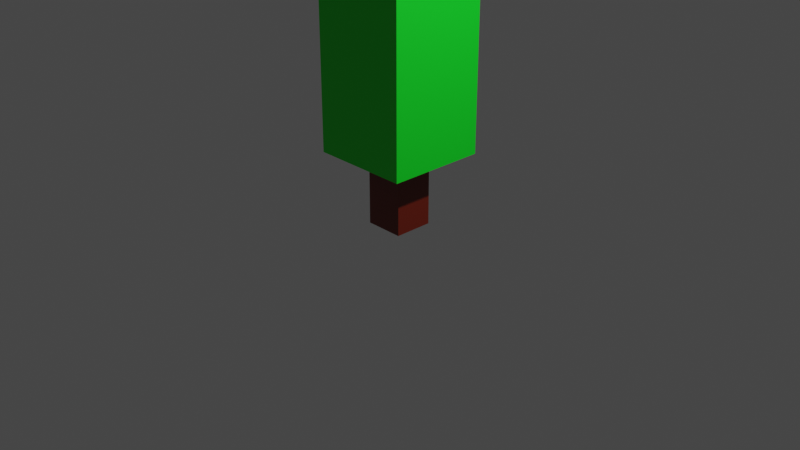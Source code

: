 # Source: Tree.blend  (saved by Blender 2.82.7; exported with 4.5.12 LTS)
import bpy
from mathutils import Matrix  # noqa: F401  (used for matrix-valued properties, if any)

bpy.ops.wm.read_factory_settings(use_empty=True)
scene = bpy.context.scene
scene.name = 'Scene'

# ---- collections
col_collection = bpy.data.collections.new('Collection'); scene.collection.children.link(col_collection)

# ---- images (referenced by path relative to the original .blend; pixels are not part of the script)
import os
ASSET_DIR = os.environ.get("B2B_ASSET_DIR", "")  # directory of the original .blend (textures are referenced by path, not embedded)
HERE = os.path.dirname(os.path.abspath(__file__))  # packed textures are extracted next to this script under _unpacked/

def load_image(name, relpath, width, height, colorspace="sRGB"):
    """Load a texture the original file referenced (path relative to the .blend, or extracted next to this script)."""
    p = next((c for c in (os.path.join(HERE, relpath), os.path.join(ASSET_DIR, relpath)) if relpath and os.path.exists(c)), "")
    if p:
        img = bpy.data.images.load(p, check_existing=True)
        img.name = name
    else:  # same state as the original file: an image datablock whose file is absent (Cycles renders it pink)
        img = bpy.data.images.new(name, width, height)
        img.source = "FILE"
        img.filepath = "//" + (relpath or name)
    img.colorspace_settings.name = colorspace
    return img
img_tree = load_image('Tree', 'Tree.png', 1024, 1024, 'sRGB')

# ---- materials (node trees are filled in below, after node groups)
mat_trunk = bpy.data.materials.new('Trunk')
mat_trunk.alpha_threshold = 0.0
mat_trunk.line_color = (0.0, 0.0, 0.0, 1.0)
mat_leaves = bpy.data.materials.new('Leaves')

# ---- material node trees
mat_trunk.use_nodes = True; mat_trunk.node_tree.nodes.clear()
_N = mat_trunk.node_tree.nodes; _L = mat_trunk.node_tree.links
n0 = _N.new('ShaderNodeOutputMaterial'); n0.name = 'Material Output'; n0.location = (300, 300)
n1 = _N.new('ShaderNodeBsdfPrincipled'); n1.name = 'Principled BSDF'; n1.location = (10, 300)
n1.distribution = 'GGX'
n1.subsurface_method = 'BURLEY'
n1.inputs[0].default_value = (0.1574, 0.01495, 0.004441, 1.0)
n1.inputs[2].default_value = 0.4
n1.inputs[3].default_value = 1.45
n1.inputs[27].default_value = (0.0, 0.0, 0.0, 1.0)
n1.inputs[28].default_value = 1.0
n2 = _N.new('ShaderNodeTexImage'); n2.name = 'Image Texture'; n2.location = (-408, 213)
n2.image = img_tree
_L.new(n1.outputs[0], n0.inputs[0])
n0.is_active_output = True
mat_leaves.use_nodes = True; mat_leaves.node_tree.nodes.clear()
_N = mat_leaves.node_tree.nodes; _L = mat_leaves.node_tree.links
n0 = _N.new('ShaderNodeOutputMaterial'); n0.name = 'Material Output'; n0.location = (300, 300)
n1 = _N.new('ShaderNodeBsdfPrincipled'); n1.name = 'Principled BSDF'; n1.location = (10, 300)
n1.distribution = 'GGX'
n1.subsurface_method = 'BURLEY'
n1.inputs[0].default_value = (0.002799, 0.8, 0.019, 1.0)
n1.inputs[3].default_value = 1.45
n1.inputs[27].default_value = (0.0, 0.0, 0.0, 1.0)
n1.inputs[28].default_value = 1.0
n2 = _N.new('ShaderNodeTexImage'); n2.name = 'Image Texture'; n2.location = (-428, 217)
n2.image = img_tree
_L.new(n1.outputs[0], n0.inputs[0])
n0.is_active_output = True

# ---- world
world_world = bpy.data.worlds.new('World'); scene.world = world_world
world_world.use_nodes = True; world_world.node_tree.nodes.clear()
_N = world_world.node_tree.nodes; _L = world_world.node_tree.links
n0 = _N.new('ShaderNodeOutputWorld'); n0.name = 'World Output'; n0.location = (300, 300)
n1 = _N.new('ShaderNodeBackground'); n1.name = 'Background'; n1.location = (10, 300)
n1.inputs[0].default_value = (0.05088, 0.05088, 0.05088, 1.0)
_L.new(n1.outputs[0], n0.inputs[0])
n0.is_active_output = True
world_world.color = (0.05088, 0.05088, 0.05088)
world_world.use_sun_shadow = False
world_world.sun_shadow_jitter_overblur = 0.0

# ---- cameras
cam_camera = bpy.data.cameras.new('Camera')
cam_camera.clip_end = 100.0
cam_camera.ortho_scale = 7.314

# ---- lights
light_light = bpy.data.lights.new('Light', 'POINT')
light_light.transmission_factor = 0.0
light_light.energy = 1000.0
light_light.shadow_soft_size = 0.1
light_light.shadow_maximum_resolution = 0.006
light_light.use_absolute_resolution = True

# ---- meshes
me_cube = bpy.data.meshes.new('Cube')
me_cube.from_pydata([(1.0, 1.0, 0.3802), (1.0, 1.0, -1.0), (1.0, -1.0, 0.3802), (1.0, -1.0, -1.0), (-1.0, 1.0, 0.3802), (-1.0, 1.0, -1.0), (-1.0, -1.0, 0.3802), (-1.0, -1.0, -1.0), (2.522, -2.522, 0.4075), (-2.522, -2.522, 0.4075), (2.522, 2.522, 0.4075), (-2.522, 2.522, 0.4075), (2.522, -2.522, 4.39), (-2.522, -2.522, 4.39), (2.522, 2.522, 4.39), (-2.522, 2.522, 4.39)], [], [(4, 6, 9, 11), (3, 2, 6, 7), (7, 6, 4, 5), (5, 1, 3, 7), (1, 0, 2, 3), (5, 4, 0, 1), (11, 9, 13, 15), (2, 0, 10, 8), (0, 4, 11, 10), (6, 2, 8, 9), (14, 15, 13, 12), (9, 8, 12, 13), (10, 11, 15, 14), (8, 10, 14, 12)])
me_cube.polygons.foreach_set('material_index', [1, 0, 0, 0, 0, 0, 1, 1, 1, 1, 1, 1, 1, 1])
_uv = me_cube.uv_layers.new(name='UVMap')
_uv.uv.foreach_set('vector', [0.1435, 0.1316, 0.1435, 0.2856, 0.03466, 0.4028, 0.03466, 0.01446, 0.2685, 0.8534, 0.3573, 0.8534, 0.3573, 0.987, 0.2685, 0.987, 0.4873, 0.9902, 0.3942, 0.9902, 0.3942, 0.8502, 0.4873, 0.8502, 0.143, 0.9888, 0.01075, 0.9888, 0.01075, 0.8516, 0.143, 0.8516, 0.5691, 0.9792, 0.505, 0.9792, 0.505, 0.8612, 0.5691, 0.8612, 0.2477, 0.9818, 0.1658, 0.9818, 0.1658, 0.8586, 0.2477, 0.8586, 0.6762, 0.4093, 0.6889, 0.789, 0.3899, 0.805, 0.3899, 0.4093, 0.2866, 0.2856, 0.2866, 0.1316, 0.3955, 0.01446, 0.3955, 0.4028, 0.2866, 0.1316, 0.1435, 0.1316, 0.03466, 0.01446, 0.3955, 0.01446, 0.1435, 0.2856, 0.2866, 0.2856, 0.3955, 0.4028, 0.03466, 0.4028, 0.3615, 0.7986, 0.01065, 0.7986, 0.01065, 0.4157, 0.3615, 0.4157, 0.6889, 0.789, 0.6981, 0.4126, 0.9795, 0.4126, 0.9795, 0.8016, 0.9653, 0.01446, 0.9653, 0.4028, 0.6804, 0.4028, 0.6804, 0.01446, 0.6804, 0.01446, 0.6804, 0.4028, 0.3955, 0.4028, 0.3955, 0.01446])
me_cube.materials.append(mat_trunk)
me_cube.materials.append(mat_leaves)
me_cube.use_remesh_preserve_volume = False
me_cube.use_remesh_preserve_attributes = False
me_cube.use_mirror_vertex_groups = False
me_cube.update()

# ---- objects
ob_cube = bpy.data.objects.new('Cube', me_cube)
ob_light = bpy.data.objects.new('Light', light_light)
ob_camera = bpy.data.objects.new('Camera', cam_camera)

# ---- transforms, parenting, visibility, modifiers, constraints
ob_cube.location = (0.0, 0.0, 0.4994)
ob_cube.scale = (0.209, 0.209, 0.5468)
ob_cube.lock_rotations_4d = False
ob_cube.empty_display_type = 'ARROWS'
ob_cube.lineart.crease_threshold = 0.0
ob_light.location = (4.076, 1.005, 5.904)
ob_light.rotation_euler = (0.6503, 0.05522, 1.866)
ob_light.lock_rotations_4d = False
ob_light.empty_display_type = 'ARROWS'
ob_light.color = (0.0, 0.0, 0.0, 0.0)
ob_light.lineart.crease_threshold = 0.0
ob_camera.location = (7.359, -6.926, 4.958)
ob_camera.rotation_euler = (1.109, 0.0, 0.8149)
ob_camera.lock_rotations_4d = False
ob_camera.empty_display_type = 'ARROWS'
ob_camera.color = (0.0, 0.0, 0.0, 0.0)
ob_camera.display_type = 'WIRE'
ob_camera.lineart.crease_threshold = 0.0

# ---- collection membership
col_collection.objects.link(ob_cube)
col_collection.objects.link(ob_light)
col_collection.objects.link(ob_camera)

# ---- scene / render settings (as saved in the file)
scene.camera = ob_camera
scene.frame_start = 1; scene.frame_end = 250; scene.frame_set(1)
scene.render.engine = 'CYCLES'
scene.cycles.use_denoising = False
scene.cycles.samples = 128
scene.cycles.sampling_pattern = 'TABULATED_SOBOL'
scene.cycles.use_adaptive_sampling = False
scene.cycles.use_light_tree = False
scene.cycles.bake_type = 'DIFFUSE'
scene.view_settings.view_transform = 'Filmic'
bpy.context.view_layer.update()
